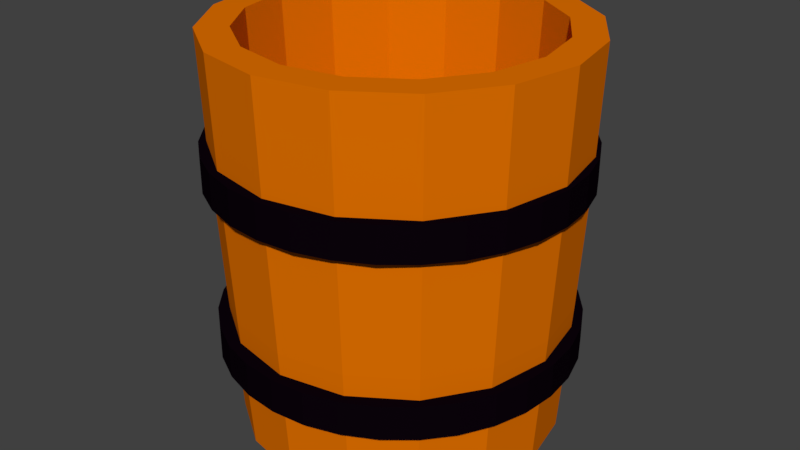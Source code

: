 # Source: barrel2.blend  (saved by Blender 2.79.0; exported with 4.5.12 LTS)
import bpy
from mathutils import Matrix  # noqa: F401  (used for matrix-valued properties, if any)

bpy.ops.wm.read_factory_settings(use_empty=True)
scene = bpy.context.scene
scene.name = 'Scene'

# ---- collections
col_collection_1 = bpy.data.collections.new('Collection 1'); scene.collection.children.link(col_collection_1)

# ---- materials (node trees are filled in below, after node groups)
mat_bucket = bpy.data.materials.new('bucket')
mat_bucket.alpha_threshold = 0.0
mat_bucket.use_transparent_shadow = False
mat_bucket.diffuse_color = (0.7769, 0.1678, 0.0, 1.0)
mat_bucket.roughness = 0.5
mat_rings = bpy.data.materials.new('rings')
mat_rings.alpha_threshold = 0.0
mat_rings.use_transparent_shadow = False
mat_rings.diffuse_color = (0.003593, 0.001024, 0.003642, 1.0)
mat_rings.roughness = 0.5

# ---- material node trees

# ---- world
world_world = bpy.data.worlds.new('World'); scene.world = world_world
world_world.color = (0.05088, 0.05088, 0.05088)
world_world.use_sun_shadow = False
world_world.sun_shadow_jitter_overblur = 0.0
world_world.cycles.sampling_method = 'MANUAL'

# ---- meshes
me_cylinder = bpy.data.meshes.new('Cylinder')
me_cylinder.from_pydata([(0.4539, -0.2617, 1.662), (0.5425, -0.1731, -0.8115), (0.819, -0.5056, 1.662), (0.8669, -0.3898, -0.8115), (1.25, -0.5913, 1.662), (1.25, -0.4659, -0.8115), (1.68, -0.5056, 1.662), (0.8452, 1.51, 0.04449), (1.632, -0.3898, -0.8115), (0.8289, 1.55, 0.869), (0.5024, 1.281, 0.04449), (0.4723, 1.311, 0.869), (0.2734, 0.9384, 0.04449), (0.234, 0.9547, 0.869), (2.226, 0.9384, 0.04449), (2.265, 0.9547, 0.869), (0.2734, 0.1297, 0.04449), (0.234, 0.1134, 0.869), (1.654, 1.51, 0.04449), (1.67, 1.55, 0.869), (0.8452, -0.4422, 0.04449), (0.8289, -0.4815, 0.869), (1.25, -0.5226, 0.04449), (1.25, -0.5652, 0.869), (1.654, -0.4422, 0.04449), (1.67, -0.4815, 0.869), (0.5024, -0.2131, 0.04449), (0.4723, -0.2432, 0.869), (1.25, 1.633, 0.869), (1.25, 1.591, 0.04449), (1.997, 1.281, 0.04449), (2.027, 1.311, 0.869), (2.045, -0.2617, 1.662), (1.957, -0.1731, -0.8115), (0.1929, 0.5341, 0.04449), (2.289, 0.1034, 1.662), (2.173, 0.1514, -0.8115), (0.1504, 0.5341, 0.869), (2.375, 0.5341, 1.662), (2.25, 0.5341, -0.8115), (2.306, 0.5341, 0.04449), (2.289, 0.9647, 1.662), (2.173, 0.9167, -0.8115), (2.349, 0.5341, 0.869), (2.045, 1.33, 1.662), (1.957, 1.241, -0.8115), (2.226, 0.1297, 0.04449), (1.68, 1.574, 1.662), (1.632, 1.458, -0.8115), (2.265, 0.1134, 0.869), (1.25, 1.659, 1.662), (1.25, 1.534, -0.8115), (0.819, 1.574, 1.662), (1.997, -0.2131, 0.04449), (2.027, -0.2432, 0.869), (0.8669, 1.458, -0.8115), (0.4539, 1.33, 1.662), (0.5425, 1.241, -0.8115), (0.2099, 0.9647, 1.662), (0.3257, 0.9167, -0.8115), (0.1243, 0.5341, 1.662), (0.2496, 0.5341, -0.8115), (0.2099, 0.1034, 1.662), (0.3257, 0.1514, -0.8115), (0.4539, -0.2617, 1.662), (0.819, -0.5056, 1.662), (1.25, -0.5913, 1.662), (1.68, -0.5056, 1.662), (2.045, -0.2617, 1.662), (2.289, 0.1034, 1.662), (2.375, 0.5341, 1.662), (2.289, 0.9647, 1.662), (2.045, 1.33, 1.662), (1.68, 1.574, 1.662), (1.25, 1.659, 1.662), (0.819, 1.574, 1.662), (0.4539, 1.33, 1.662), (0.2099, 0.9647, 1.662), (0.1243, 0.5341, 1.662), (0.2099, 0.1034, 1.662), (0.593, -0.1226, 1.662), (0.8942, -0.3239, 1.662), (1.25, -0.3945, 1.662), (1.605, -0.3239, 1.662), (1.906, -0.1226, 1.662), (2.108, 0.1787, 1.662), (2.178, 0.5341, 1.662), (2.108, 0.8894, 1.662), (1.906, 1.191, 1.662), (1.605, 1.392, 1.662), (1.25, 1.463, 1.662), (0.8942, 1.392, 1.662), (0.593, 1.191, 1.662), (0.3917, 0.8894, 1.662), (0.321, 0.5341, 1.662), (0.3917, 0.1787, 1.662), (0.4872, 0.2183, -0.7298), (0.4244, 0.5341, -0.7298), (0.4872, 0.8498, -0.7298), (0.6661, 1.118, -0.7298), (0.9338, 1.296, -0.7298), (1.25, 1.359, -0.7298), (1.565, 1.296, -0.7298), (1.833, 1.118, -0.7298), (2.012, 0.8498, -0.7298), (2.075, 0.5341, -0.7298), (0.6661, -0.04943, -0.7298), (2.012, 0.2183, -0.7298), (1.833, -0.04943, -0.7298), (0.9338, -0.2283, -0.7298), (1.565, -0.2283, -0.7298), (1.25, -0.2911, -0.7298), (1.25, -0.2911, -0.7298), (0.9338, -0.2283, -0.7298), (0.6661, -0.04943, -0.7298), (1.565, -0.2283, -0.7298), (1.833, -0.04943, -0.7298), (2.012, 0.2183, -0.7298), (2.075, 0.5341, -0.7298), (2.012, 0.8498, -0.7298), (1.833, 1.118, -0.7298), (1.565, 1.296, -0.7298), (1.25, 1.359, -0.7298), (0.9338, 1.296, -0.7298), (0.6661, 1.118, -0.7298), (0.4872, 0.8498, -0.7298), (0.4244, 0.5341, -0.7298), (0.4872, 0.2183, -0.7298), (0.6661, -0.04943, -0.7298), (0.9338, -0.2283, -0.7298), (1.25, -0.2911, -0.7298), (1.565, -0.2283, -0.7298), (1.833, -0.04943, -0.7298), (2.012, 0.2183, -0.7298), (2.075, 0.5341, -0.7298), (2.012, 0.8498, -0.7298), (1.833, 1.118, -0.7298), (1.565, 1.296, -0.7298), (1.25, 1.359, -0.7298), (0.9338, 1.296, -0.7298), (0.6661, 1.118, -0.7298), (0.4872, 0.8498, -0.7298), (0.4244, 0.5341, -0.7298), (0.4872, 0.2183, -0.7298), (0.6792, -0.03638, -0.8115), (0.9409, -0.2113, -0.8115), (1.25, -0.2727, -0.8115), (1.558, -0.2113, -0.8115), (1.82, -0.03638, -0.8115), (1.995, 0.2253, -0.8115), (2.056, 0.5341, -0.8115), (1.995, 0.8428, -0.8115), (1.82, 1.104, -0.8115), (1.558, 1.279, -0.8115), (1.25, 1.341, -0.8115), (0.9409, 1.279, -0.8115), (0.6792, 1.104, -0.8115), (0.5043, 0.8428, -0.8115), (0.4429, 0.5341, -0.8115), (0.5043, 0.2253, -0.8115), (0.6792, -0.03638, -0.7529), (0.9409, -0.2113, -0.7529), (1.25, -0.2727, -0.7529), (1.558, -0.2113, -0.7529), (1.82, -0.03638, -0.7529), (1.995, 0.2253, -0.7529), (2.056, 0.5341, -0.7529), (1.995, 0.8428, -0.7529), (1.82, 1.104, -0.7529), (1.558, 1.279, -0.7529), (1.25, 1.341, -0.7529), (0.9409, 1.279, -0.7529), (0.6792, 1.104, -0.7529), (0.5043, 0.8428, -0.7529), (0.4429, 0.5341, -0.7529), (0.5043, 0.2253, -0.7529), (1.247, 1.656, 0.7854), (1.247, 1.656, 1.005), (1.468, 1.634, 0.7854), (1.468, 1.634, 1.005), (1.681, 1.569, 0.7854), (1.681, 1.569, 1.005), (1.878, 1.464, 0.7854), (1.878, 1.464, 1.005), (2.05, 1.323, 0.7854), (2.05, 1.323, 1.005), (2.192, 1.151, 0.7854), (2.192, 1.151, 1.005), (2.297, 0.9543, 0.7854), (2.297, 0.9543, 1.005), (2.361, 0.7411, 0.7854), (2.361, 0.7411, 1.005), (2.383, 0.5194, 0.7854), (2.383, 0.5194, 1.005), (2.361, 0.2977, 0.7854), (2.361, 0.2977, 1.005), (2.297, 0.0845, 0.7854), (2.297, 0.0845, 1.005), (2.192, -0.112, 0.7854), (2.192, -0.112, 1.005), (2.05, -0.2842, 0.7854), (2.05, -0.2842, 1.005), (1.878, -0.4255, 0.7854), (1.878, -0.4255, 1.005), (1.681, -0.5305, 0.7854), (1.681, -0.5305, 1.005), (1.468, -0.5952, 0.7854), (1.468, -0.5952, 1.005), (1.247, -0.617, 0.7854), (1.247, -0.617, 1.005), (1.025, -0.5952, 0.7854), (1.025, -0.5952, 1.005), (0.8117, -0.5305, 0.7854), (0.8117, -0.5305, 1.005), (0.6152, -0.4255, 0.7854), (0.6152, -0.4255, 1.005), (0.443, -0.2842, 0.7854), (0.443, -0.2842, 1.005), (0.3017, -0.112, 0.7854), (0.3017, -0.112, 1.005), (0.1967, 0.0845, 0.7854), (0.1967, 0.0845, 1.005), (0.132, 0.2977, 0.7854), (0.132, 0.2977, 1.005), (0.1102, 0.5194, 0.7854), (0.1102, 0.5194, 1.005), (0.132, 0.7411, 0.7854), (0.132, 0.7411, 1.005), (0.1967, 0.9543, 0.7854), (0.1967, 0.9543, 1.005), (0.3017, 1.151, 0.7854), (0.3017, 1.151, 1.005), (0.443, 1.323, 0.7854), (0.443, 1.323, 1.005), (0.6152, 1.464, 0.7854), (0.6152, 1.464, 1.005), (0.8117, 1.569, 0.7854), (0.8117, 1.569, 1.005), (1.025, 1.634, 0.7854), (1.025, 1.634, 1.005), (1.247, 1.446, 1.005), (1.427, 1.428, 1.005), (1.601, 1.375, 1.005), (1.761, 1.29, 1.005), (1.902, 1.175, 1.005), (2.017, 1.034, 1.005), (2.103, 0.874, 1.005), (2.155, 0.7001, 1.005), (2.173, 0.5194, 1.005), (2.155, 0.3386, 1.005), (2.103, 0.1648, 1.005), (2.017, 0.004634, 1.005), (1.902, -0.1358, 1.005), (1.761, -0.251, 1.005), (1.601, -0.3366, 1.005), (1.427, -0.3893, 1.005), (1.247, -0.4071, 1.005), (1.066, -0.3893, 1.005), (0.892, -0.3366, 1.005), (0.7319, -0.251, 1.005), (0.5914, -0.1358, 1.005), (0.4762, 0.004634, 1.005), (0.3906, 0.1648, 1.005), (0.3379, 0.3386, 1.005), (0.3201, 0.5194, 1.005), (0.3379, 0.7001, 1.005), (0.3906, 0.874, 1.005), (0.4762, 1.034, 1.005), (0.5914, 1.175, 1.005), (0.7319, 1.29, 1.005), (0.892, 1.375, 1.005), (1.066, 1.428, 1.005), (1.247, 1.446, 1.005), (1.427, 1.428, 1.005), (1.601, 1.375, 1.005), (1.761, 1.29, 1.005), (1.902, 1.175, 1.005), (2.017, 1.034, 1.005), (2.103, 0.874, 1.005), (2.155, 0.7001, 1.005), (2.173, 0.5194, 1.005), (2.155, 0.3386, 1.005), (2.103, 0.1648, 1.005), (2.017, 0.004634, 1.005), (1.902, -0.1358, 1.005), (1.761, -0.251, 1.005), (1.601, -0.3366, 1.005), (1.427, -0.3893, 1.005), (1.247, -0.4071, 1.005), (1.066, -0.3893, 1.005), (0.892, -0.3366, 1.005), (0.7319, -0.251, 1.005), (0.5914, -0.1358, 1.005), (0.4762, 0.004634, 1.005), (0.3906, 0.1648, 1.005), (0.3379, 0.3386, 1.005), (0.3201, 0.5194, 1.005), (0.3379, 0.7001, 1.005), (0.3906, 0.874, 1.005), (0.4762, 1.034, 1.005), (0.5914, 1.175, 1.005), (0.7319, 1.29, 1.005), (0.892, 1.375, 1.005), (1.066, 1.428, 1.005), (1.061, 1.45, 0.7854), (0.8835, 1.396, 0.7854), (0.7194, 1.308, 0.7854), (0.5756, 1.19, 0.7854), (0.4576, 1.047, 0.7854), (0.3699, 0.8825, 0.7854), (0.3159, 0.7045, 0.7854), (0.2977, 0.5194, 0.7854), (0.3159, 0.3343, 0.7854), (0.3699, 0.1562, 0.7854), (0.4576, -0.007808, 0.7854), (0.5756, -0.1516, 0.7854), (0.7194, -0.2696, 0.7854), (0.8835, -0.3573, 0.7854), (1.061, -0.4113, 0.7854), (1.247, -0.4295, 0.7854), (1.432, -0.4113, 0.7854), (1.61, -0.3573, 0.7854), (1.774, -0.2696, 0.7854), (1.918, -0.1516, 0.7854), (2.036, -0.007809, 0.7854), (2.123, 0.1562, 0.7854), (2.177, 0.3343, 0.7854), (2.196, 0.5194, 0.7854), (2.177, 0.7045, 0.7854), (2.123, 0.8825, 0.7854), (2.036, 1.047, 0.7854), (1.918, 1.19, 0.7854), (1.774, 1.308, 0.7854), (1.61, 1.396, 0.7854), (1.432, 1.45, 0.7854), (1.247, 1.468, 0.7854), (1.459, -0.5579, -0.09296), (1.459, -0.5579, -0.3079), (1.667, -0.4947, -0.09296), (1.667, -0.4947, -0.3079), (1.86, -0.392, -0.09296), (1.86, -0.392, -0.3079), (2.028, -0.2538, -0.09296), (2.028, -0.2538, -0.3079), (2.166, -0.08538, -0.09296), (2.166, -0.08538, -0.3079), (2.269, 0.1068, -0.09296), (2.269, 0.1068, -0.3079), (2.332, 0.3153, -0.09296), (2.332, 0.3153, -0.3079), (2.353, 0.5321, -0.09296), (2.353, 0.5321, -0.3079), (2.332, 0.7489, -0.09296), (2.332, 0.7489, -0.3079), (2.269, 0.9574, -0.09296), (2.269, 0.9574, -0.3079), (2.166, 1.15, -0.09296), (2.166, 1.15, -0.3079), (2.028, 1.318, -0.09296), (2.028, 1.318, -0.3079), (1.86, 1.456, -0.09296), (1.86, 1.456, -0.3079), (1.667, 1.559, -0.09296), (1.667, 1.559, -0.3079), (1.459, 1.622, -0.09296), (1.459, 1.622, -0.3079), (1.242, 1.643, -0.09296), (1.242, 1.643, -0.3079), (1.242, -0.5793, -0.3079), (1.242, -0.5793, -0.09296), (1.025, -0.5579, -0.3079), (1.025, -0.5579, -0.09296), (0.8168, -0.4947, -0.3079), (0.8168, -0.4947, -0.09296), (0.6246, -0.392, -0.3079), (0.6246, -0.392, -0.09296), (0.4562, -0.2538, -0.3079), (0.4562, -0.2538, -0.09296), (0.318, -0.08538, -0.3079), (0.318, -0.08538, -0.09296), (0.2153, 0.1068, -0.3079), (0.2153, 0.1068, -0.09296), (0.1521, 0.3153, -0.3079), (0.1521, 0.3153, -0.09296), (0.1307, 0.5321, -0.3079), (0.1307, 0.5321, -0.09296), (0.1521, 0.7489, -0.3079), (0.1521, 0.7489, -0.09296), (0.2153, 0.9574, -0.3079), (0.2153, 0.9574, -0.09296), (0.318, 1.15, -0.3079), (0.318, 1.15, -0.09296), (0.4562, 1.318, -0.3079), (0.4562, 1.318, -0.09296), (0.6246, 1.456, -0.3079), (0.6246, 1.456, -0.09296), (0.8168, 1.559, -0.3079), (0.8168, 1.559, -0.09296), (1.025, 1.622, -0.3079), (1.025, 1.622, -0.09296), (1.242, 1.438, -0.09296), (1.419, 1.421, -0.09296), (1.589, 1.369, -0.09296), (1.745, 1.285, -0.09296), (1.883, 1.173, -0.09296), (1.995, 1.035, -0.09296), (2.079, 0.8788, -0.09296), (2.131, 0.7088, -0.09296), (2.148, 0.5321, -0.09296), (2.131, 0.3553, -0.09296), (2.079, 0.1853, -0.09296), (1.995, 0.02866, -0.09296), (1.883, -0.1086, -0.09296), (1.745, -0.2213, -0.09296), (1.589, -0.3051, -0.09296), (1.419, -0.3566, -0.09296), (1.242, -0.374, -0.09296), (1.065, -0.3566, -0.09296), (0.8953, -0.3051, -0.09296), (0.7387, -0.2213, -0.09296), (0.6014, -0.1086, -0.09296), (0.4887, 0.02866, -0.09296), (0.4049, 0.1853, -0.09296), (0.3534, 0.3553, -0.09296), (0.336, 0.5321, -0.09296), (0.3534, 0.7088, -0.09296), (0.4049, 0.8788, -0.09296), (0.4887, 1.035, -0.09296), (0.6014, 1.173, -0.09296), (0.7387, 1.285, -0.09296), (0.8953, 1.369, -0.09296), (1.065, 1.421, -0.09296), (1.242, 1.438, -0.09296), (1.419, 1.421, -0.09296), (1.589, 1.369, -0.09296), (1.745, 1.285, -0.09296), (1.883, 1.173, -0.09296), (1.995, 1.035, -0.09296), (2.079, 0.8788, -0.09296), (2.131, 0.7088, -0.09296), (2.148, 0.5321, -0.09296), (2.131, 0.3553, -0.09296), (2.079, 0.1853, -0.09296), (1.995, 0.02866, -0.09296), (1.883, -0.1086, -0.09296), (1.745, -0.2213, -0.09296), (1.589, -0.3051, -0.09296), (1.419, -0.3566, -0.09296), (1.242, -0.374, -0.09296), (1.065, -0.3566, -0.09296), (0.8953, -0.3051, -0.09296), (0.7387, -0.2213, -0.09296), (0.6014, -0.1086, -0.09296), (0.4887, 0.02866, -0.09296), (0.4049, 0.1853, -0.09296), (0.3534, 0.3553, -0.09296), (0.336, 0.5321, -0.09296), (0.3534, 0.7088, -0.09296), (0.4049, 0.8788, -0.09296), (0.4887, 1.035, -0.09296), (0.6014, 1.173, -0.09296), (0.7387, 1.285, -0.09296), (0.8953, 1.369, -0.09296), (1.065, 1.421, -0.09296), (1.061, 1.442, -0.3079), (0.887, 1.389, -0.3079), (0.7265, 1.304, -0.3079), (0.5859, 1.188, -0.3079), (0.4705, 1.048, -0.3079), (0.3847, 0.8872, -0.3079), (0.3319, 0.7131, -0.3079), (0.3141, 0.5321, -0.3079), (0.3319, 0.351, -0.3079), (0.3847, 0.1769, -0.3079), (0.4705, 0.01649, -0.3079), (0.5859, -0.1241, -0.3079), (0.7265, -0.2395, -0.3079), (0.8869, -0.3253, -0.3079), (1.061, -0.3781, -0.3079), (1.242, -0.3959, -0.3079), (1.423, -0.3781, -0.3079), (1.597, -0.3253, -0.3079), (1.758, -0.2395, -0.3079), (1.898, -0.1241, -0.3079), (2.014, 0.01649, -0.3079), (2.099, 0.1769, -0.3079), (2.152, 0.351, -0.3079), (2.17, 0.5321, -0.3079), (2.152, 0.7131, -0.3079), (2.099, 0.8872, -0.3079), (2.014, 1.048, -0.3079), (1.898, 1.188, -0.3079), (1.758, 1.304, -0.3079), (1.597, 1.389, -0.3079), (1.423, 1.442, -0.3079), (1.242, 1.46, -0.3079)], [], [(7, 9, 28, 29), (9, 52, 50, 28), (55, 7, 29, 51), (24, 25, 23, 22), (11, 56, 52, 9), (13, 58, 56, 11), (34, 37, 13, 12), (30, 31, 15, 14), (17, 62, 60, 37), (45, 30, 14, 42), (43, 38, 35, 49), (18, 19, 31, 30), (61, 34, 12, 59), (63, 16, 34, 61), (48, 18, 30, 45), (51, 48, 153, 154), (49, 35, 32, 54), (40, 43, 49, 46), (12, 13, 11, 10), (51, 29, 18, 48), (54, 32, 6, 25), (31, 44, 41, 15), (10, 11, 9, 7), (22, 23, 21, 20), (14, 15, 43, 40), (28, 50, 47, 19), (39, 40, 46, 36), (59, 12, 10, 57), (29, 28, 19, 18), (25, 6, 4, 23), (15, 41, 38, 43), (57, 10, 7, 55), (5, 22, 20, 3), (42, 14, 40, 39), (19, 47, 44, 31), (46, 49, 54, 53), (16, 17, 37, 34), (8, 24, 22, 5), (23, 4, 2, 21), (20, 21, 27, 26), (36, 46, 53, 33), (21, 2, 0, 27), (3, 20, 26, 1), (53, 54, 25, 24), (27, 0, 62, 17), (26, 27, 17, 16), (33, 53, 24, 8), (37, 60, 58, 13), (1, 26, 16, 63), (65, 66, 82, 81), (69, 70, 86, 85), (66, 67, 83, 82), (68, 69, 85, 84), (79, 64, 80, 95), (71, 72, 88, 87), (67, 68, 84, 83), (70, 71, 87, 86), (78, 79, 95, 94), (77, 78, 94, 93), (72, 73, 89, 88), (76, 77, 93, 92), (73, 74, 90, 89), (75, 76, 92, 91), (64, 65, 81, 80), (74, 75, 91, 90), (93, 94, 142, 141), (88, 89, 137, 136), (92, 93, 141, 140), (89, 90, 138, 137), (91, 92, 140, 139), (80, 81, 129, 128), (90, 91, 139, 138), (81, 82, 130, 129), (85, 86, 134, 133), (82, 83, 131, 130), (84, 85, 133, 132), (95, 80, 128, 143), (87, 88, 136, 135), (83, 84, 132, 131), (86, 87, 135, 134), (94, 95, 143, 142), (122, 123, 100, 101), (112, 115, 110, 111), (124, 125, 98, 99), (117, 118, 105, 107), (116, 117, 107, 108), (120, 121, 102, 103), (101, 100, 99, 98, 97, 96, 114, 113, 111, 110, 108, 107, 105, 104, 103, 102), (123, 124, 99, 100), (119, 120, 103, 104), (126, 127, 96, 97), (127, 106, 114, 96), (125, 126, 97, 98), (115, 116, 108, 110), (121, 122, 101, 102), (109, 112, 111, 113), (106, 109, 113, 114), (118, 119, 104, 105), (124, 123, 139, 140), (121, 120, 136, 137), (117, 116, 132, 133), (116, 115, 131, 132), (118, 117, 133, 134), (122, 121, 137, 138), (125, 124, 140, 141), (112, 109, 129, 130), (115, 112, 130, 131), (109, 106, 128, 129), (127, 126, 142, 143), (123, 122, 138, 139), (120, 119, 135, 136), (126, 125, 141, 142), (106, 127, 143, 128), (119, 118, 134, 135), (153, 152, 168, 169), (57, 55, 155, 156), (42, 39, 150, 151), (59, 57, 156, 157), (3, 1, 144, 145), (39, 36, 149, 150), (1, 63, 159, 144), (63, 61, 158, 159), (5, 3, 145, 146), (36, 33, 148, 149), (45, 42, 151, 152), (55, 51, 154, 155), (8, 5, 146, 147), (48, 45, 152, 153), (61, 59, 157, 158), (33, 8, 147, 148), (171, 170, 169, 168, 167, 166, 165, 164, 163, 162, 161, 160, 175, 174, 173, 172), (151, 150, 166, 167), (144, 159, 175, 160), (148, 147, 163, 164), (155, 154, 170, 171), (147, 146, 162, 163), (149, 148, 164, 165), (145, 144, 160, 161), (150, 149, 165, 166), (146, 145, 161, 162), (156, 155, 171, 172), (154, 153, 169, 170), (157, 156, 172, 173), (159, 158, 174, 175), (158, 157, 173, 174), (152, 151, 167, 168), (176, 177, 179, 178), (178, 179, 181, 180), (180, 181, 183, 182), (182, 183, 185, 184), (184, 185, 187, 186), (186, 187, 189, 188), (188, 189, 191, 190), (190, 191, 193, 192), (192, 193, 195, 194), (194, 195, 197, 196), (196, 197, 199, 198), (198, 199, 201, 200), (200, 201, 203, 202), (202, 203, 205, 204), (204, 205, 207, 206), (206, 207, 209, 208), (208, 209, 211, 210), (210, 211, 213, 212), (212, 213, 215, 214), (214, 215, 217, 216), (216, 217, 219, 218), (218, 219, 221, 220), (220, 221, 223, 222), (222, 223, 225, 224), (224, 225, 227, 226), (226, 227, 229, 228), (228, 229, 231, 230), (230, 231, 233, 232), (232, 233, 235, 234), (234, 235, 237, 236), (211, 209, 256, 257), (236, 237, 239, 238), (238, 239, 177, 176), (182, 184, 331, 332), (262, 261, 293, 294), (229, 227, 265, 266), (185, 183, 243, 244), (203, 201, 252, 253), (221, 219, 261, 262), (239, 237, 270, 271), (195, 193, 248, 249), (213, 211, 257, 258), (231, 229, 266, 267), (187, 185, 244, 245), (205, 203, 253, 254), (223, 221, 262, 263), (179, 177, 240, 241), (177, 239, 271, 240), (197, 195, 249, 250), (215, 213, 258, 259), (233, 231, 267, 268), (189, 187, 245, 246), (207, 205, 254, 255), (225, 223, 263, 264), (181, 179, 241, 242), (199, 197, 250, 251), (217, 215, 259, 260), (235, 233, 268, 269), (191, 189, 246, 247), (209, 207, 255, 256), (227, 225, 264, 265), (183, 181, 242, 243), (201, 199, 251, 252), (219, 217, 260, 261), (237, 235, 269, 270), (193, 191, 247, 248), (228, 230, 308, 309), (249, 248, 280, 281), (263, 262, 294, 295), (250, 249, 281, 282), (264, 263, 295, 296), (251, 250, 282, 283), (265, 264, 296, 297), (252, 251, 283, 284), (266, 265, 297, 298), (253, 252, 284, 285), (267, 266, 298, 299), (254, 253, 285, 286), (241, 240, 272, 273), (268, 267, 299, 300), (255, 254, 286, 287), (242, 241, 273, 274), (269, 268, 300, 301), (256, 255, 287, 288), (243, 242, 274, 275), (270, 269, 301, 302), (257, 256, 288, 289), (244, 243, 275, 276), (271, 270, 302, 303), (258, 257, 289, 290), (245, 244, 276, 277), (240, 271, 303, 272), (259, 258, 290, 291), (246, 245, 277, 278), (260, 259, 291, 292), (247, 246, 278, 279), (261, 260, 292, 293), (248, 247, 279, 280), (226, 228, 309, 310), (196, 198, 324, 325), (210, 212, 317, 318), (178, 180, 333, 334), (192, 194, 326, 327), (222, 224, 311, 312), (396, 397, 399, 398), (236, 238, 304, 305), (204, 206, 320, 321), (190, 192, 327, 328), (218, 220, 313, 314), (186, 188, 329, 330), (234, 236, 305, 306), (200, 202, 322, 323), (230, 232, 307, 308), (216, 218, 314, 315), (351, 350, 348, 349), (212, 214, 316, 317), (198, 200, 323, 324), (208, 210, 318, 319), (194, 196, 325, 326), (180, 182, 332, 333), (238, 176, 335, 304), (224, 226, 310, 311), (176, 178, 334, 335), (206, 208, 319, 320), (220, 222, 312, 313), (188, 190, 328, 329), (202, 204, 321, 322), (232, 234, 306, 307), (184, 186, 330, 331), (214, 216, 315, 316), (382, 383, 385, 384), (355, 354, 352, 353), (357, 356, 354, 355), (359, 358, 356, 357), (378, 379, 381, 380), (398, 399, 366, 367), (371, 369, 416, 417), (363, 362, 360, 361), (392, 393, 395, 394), (374, 375, 377, 376), (388, 389, 391, 390), (361, 360, 358, 359), (341, 340, 338, 339), (384, 385, 387, 386), (394, 395, 397, 396), (345, 344, 342, 343), (370, 371, 373, 372), (380, 381, 383, 382), (376, 377, 379, 378), (365, 364, 362, 363), (337, 336, 369, 368), (372, 373, 375, 374), (390, 391, 393, 392), (349, 348, 346, 347), (368, 369, 371, 370), (339, 338, 336, 337), (367, 366, 364, 365), (353, 352, 350, 351), (343, 342, 340, 341), (386, 387, 389, 388), (347, 346, 344, 345), (361, 359, 491, 492), (422, 421, 453, 454), (389, 387, 425, 426), (358, 360, 403, 404), (340, 342, 412, 413), (381, 379, 421, 422), (399, 397, 430, 431), (348, 350, 408, 409), (373, 371, 417, 418), (391, 389, 426, 427), (356, 358, 404, 405), (338, 340, 413, 414), (383, 381, 422, 423), (364, 366, 400, 401), (366, 399, 431, 400), (346, 348, 409, 410), (375, 373, 418, 419), (393, 391, 427, 428), (354, 356, 405, 406), (336, 338, 414, 415), (385, 383, 423, 424), (362, 364, 401, 402), (344, 346, 410, 411), (377, 375, 419, 420), (395, 393, 428, 429), (352, 354, 406, 407), (369, 336, 415, 416), (387, 385, 424, 425), (360, 362, 402, 403), (342, 344, 411, 412), (379, 377, 420, 421), (397, 395, 429, 430), (350, 352, 407, 408), (388, 390, 468, 469), (409, 408, 440, 441), (423, 422, 454, 455), (410, 409, 441, 442), (424, 423, 455, 456), (411, 410, 442, 443), (425, 424, 456, 457), (412, 411, 443, 444), (426, 425, 457, 458), (413, 412, 444, 445), (427, 426, 458, 459), (414, 413, 445, 446), (401, 400, 432, 433), (428, 427, 459, 460), (415, 414, 446, 447), (402, 401, 433, 434), (429, 428, 460, 461), (416, 415, 447, 448), (403, 402, 434, 435), (430, 429, 461, 462), (417, 416, 448, 449), (404, 403, 435, 436), (431, 430, 462, 463), (418, 417, 449, 450), (405, 404, 436, 437), (400, 431, 463, 432), (419, 418, 450, 451), (406, 405, 437, 438), (420, 419, 451, 452), (407, 406, 438, 439), (421, 420, 452, 453), (408, 407, 439, 440), (386, 388, 469, 470), (347, 345, 484, 485), (370, 372, 477, 478), (365, 363, 493, 494), (351, 349, 486, 487), (382, 384, 471, 472), (396, 398, 464, 465), (339, 337, 480, 481), (353, 351, 487, 488), (378, 380, 473, 474), (357, 355, 489, 490), (394, 396, 465, 466), (343, 341, 482, 483), (390, 392, 467, 468), (376, 378, 474, 475), (372, 374, 476, 477), (345, 343, 483, 484), (368, 370, 478, 479), (349, 347, 485, 486), (363, 361, 492, 493), (398, 367, 495, 464), (384, 386, 470, 471), (367, 365, 494, 495), (337, 368, 479, 480), (380, 382, 472, 473), (355, 353, 488, 489), (341, 339, 481, 482), (392, 394, 466, 467), (359, 357, 490, 491), (374, 376, 475, 476)])
me_cylinder.polygons.foreach_set('material_index', [0, 0, 0, 0, 0, 0, 0, 0, 0, 0, 0, 0, 0, 0, 0, 0, 0, 0, 0, 0, 0, 0, 0, 0, 0, 0, 0, 0, 0, 0, 0, 0, 0, 0, 0, 0, 0, 0, 0, 0, 0, 0, 0, 0, 0, 0, 0, 0, 0, 0, 0, 0, 0, 0, 0, 0, 0, 0, 0, 0, 0, 0, 0, 0, 0, 0, 0, 0, 0, 0, 0, 0, 0, 0, 0, 0, 0, 0, 0, 0, 0, 0, 0, 0, 0, 0, 0, 0, 0, 0, 0, 0, 0, 0, 0, 0, 0, 0, 0, 0, 0, 0, 0, 0, 0, 0, 0, 0, 0, 0, 0, 0, 0, 0, 0, 0, 0, 0, 0, 0, 0, 0, 0, 0, 0, 0, 0, 0, 0, 0, 0, 0, 0, 0, 0, 0, 0, 0, 0, 0, 0, 0, 0, 0, 0, 0, 1, 1, 1, 1, 1, 1, 1, 1, 1, 1, 1, 1, 1, 1, 1, 1, 1, 1, 1, 1, 1, 1, 1, 1, 1, 1, 1, 1, 1, 1, 1, 1, 1, 1, 0, 1, 1, 1, 1, 1, 1, 1, 1, 1, 1, 1, 1, 1, 1, 1, 1, 1, 1, 1, 1, 1, 1, 1, 1, 1, 1, 1, 1, 1, 1, 1, 1, 0, 0, 0, 0, 0, 0, 0, 0, 0, 0, 0, 0, 0, 0, 0, 0, 0, 0, 0, 0, 0, 0, 0, 0, 0, 0, 0, 0, 0, 0, 0, 1, 1, 1, 1, 1, 1, 1, 1, 1, 1, 1, 1, 1, 1, 1, 1, 1, 1, 1, 1, 1, 1, 1, 1, 1, 1, 1, 1, 1, 1, 1, 1, 1, 1, 1, 1, 1, 1, 1, 1, 1, 1, 1, 1, 1, 1, 1, 1, 1, 1, 1, 1, 1, 1, 1, 1, 1, 1, 1, 1, 1, 1, 1, 1, 0, 1, 1, 1, 1, 1, 1, 1, 1, 1, 1, 1, 1, 1, 1, 1, 1, 1, 1, 1, 1, 1, 1, 1, 1, 1, 1, 1, 1, 1, 1, 1, 1, 0, 0, 0, 0, 0, 0, 0, 0, 0, 0, 0, 0, 0, 0, 0, 0, 0, 0, 0, 0, 0, 0, 0, 0, 0, 0, 0, 0, 0, 0, 0, 1, 1, 1, 1, 1, 1, 1, 1, 1, 1, 1, 1, 1, 1, 1, 1, 1, 1, 1, 1, 1, 1, 1, 1, 1, 1, 1, 1, 1, 1])
_uv = me_cylinder.uv_layers.new(name='UVMap')
_uv.uv.foreach_set('vector', [0.3291, 0.5532, 0.3323, 0.6066, 0.3046, 0.608, 0.3025, 0.5546, 0.3323, 0.6066, 0.3354, 0.6583, 0.3066, 0.6597, 0.3046, 0.608, 0.3257, 0.4974, 0.3291, 0.5532, 0.3025, 0.5546, 0.3002, 0.4987, 0.1156, 0.5489, 0.1103, 0.6022, 0.08258, 0.5992, 0.08897, 0.5459, 0.3601, 0.6047, 0.3641, 0.6563, 0.3354, 0.6583, 0.3323, 0.6066, 0.3878, 0.6022, 0.3929, 0.6538, 0.3641, 0.6563, 0.3601, 0.6047, 0.4091, 0.5458, 0.4156, 0.5991, 0.3878, 0.6022, 0.3825, 0.5488, 0.249, 0.5556, 0.249, 0.6091, 0.2212, 0.6088, 0.2223, 0.5553, 0.4433, 0.5956, 0.4502, 0.6471, 0.4216, 0.6507, 0.4156, 0.5991, 0.2491, 0.4997, 0.249, 0.5556, 0.2223, 0.5553, 0.2235, 0.4995, 0.1935, 0.6079, 0.1914, 0.6596, 0.1626, 0.6582, 0.1657, 0.6066, 0.2758, 0.5554, 0.2768, 0.6088, 0.249, 0.6091, 0.249, 0.5556, 0.4021, 0.4903, 0.4091, 0.5458, 0.3825, 0.5488, 0.3767, 0.4932, 0.4274, 0.4868, 0.4357, 0.5422, 0.4091, 0.5458, 0.4021, 0.4903, 0.2746, 0.4995, 0.2758, 0.5554, 0.249, 0.5556, 0.2491, 0.4997, 0.1226, 0.863, 0.1412, 0.8822, 0.1301, 0.8892, 0.115, 0.8736, 0.1657, 0.6066, 0.1626, 0.6582, 0.1339, 0.6562, 0.138, 0.6046, 0.1956, 0.5545, 0.1935, 0.6079, 0.1657, 0.6066, 0.1689, 0.5532, 0.3825, 0.5488, 0.3878, 0.6022, 0.3601, 0.6047, 0.3558, 0.5513, 0.3002, 0.4987, 0.3025, 0.5546, 0.2758, 0.5554, 0.2746, 0.4995, 0.138, 0.6046, 0.1339, 0.6562, 0.1052, 0.6536, 0.1103, 0.6022, 0.249, 0.6091, 0.249, 0.6608, 0.2202, 0.6605, 0.2212, 0.6088, 0.3558, 0.5513, 0.3601, 0.6047, 0.3323, 0.6066, 0.3291, 0.5532, 0.08897, 0.5459, 0.08258, 0.5992, 0.05489, 0.5957, 0.06232, 0.5424, 0.2223, 0.5553, 0.2212, 0.6088, 0.1935, 0.6079, 0.1956, 0.5545, 0.3046, 0.608, 0.3066, 0.6597, 0.2778, 0.6605, 0.2768, 0.6088, 0.1979, 0.4987, 0.1956, 0.5545, 0.1689, 0.5532, 0.1724, 0.4973, 0.3767, 0.4932, 0.3825, 0.5488, 0.3558, 0.5513, 0.3512, 0.4956, 0.3025, 0.5546, 0.3046, 0.608, 0.2768, 0.6088, 0.2758, 0.5554, 0.1103, 0.6022, 0.1052, 0.6536, 0.07665, 0.6506, 0.08258, 0.5992, 0.2212, 0.6088, 0.2202, 0.6605, 0.1914, 0.6596, 0.1935, 0.6079, 0.3512, 0.4956, 0.3558, 0.5513, 0.3291, 0.5532, 0.3257, 0.4974, 0.09592, 0.4902, 0.08897, 0.5459, 0.06232, 0.5424, 0.07053, 0.4868, 0.2235, 0.4995, 0.2223, 0.5553, 0.1956, 0.5545, 0.1979, 0.4987, 0.2768, 0.6088, 0.2778, 0.6605, 0.249, 0.6608, 0.249, 0.6091, 0.1689, 0.5532, 0.1657, 0.6066, 0.138, 0.6046, 0.1423, 0.5513, 0.4357, 0.5422, 0.4433, 0.5956, 0.4156, 0.5991, 0.4091, 0.5458, 0.1214, 0.4931, 0.1156, 0.5489, 0.08897, 0.5459, 0.09592, 0.4902, 0.08258, 0.5992, 0.07665, 0.6506, 0.04812, 0.647, 0.05489, 0.5957, 0.06232, 0.5424, 0.05489, 0.5957, 0.02716, 0.5917, 0.03564, 0.5383, 0.1724, 0.4973, 0.1689, 0.5532, 0.1423, 0.5513, 0.1469, 0.4955, 0.05489, 0.5957, 0.04812, 0.647, 0.01967, 0.6431, 0.02716, 0.5917, 0.07053, 0.4868, 0.06232, 0.5424, 0.03564, 0.5383, 0.0452, 0.4827, 0.1423, 0.5513, 0.138, 0.6046, 0.1103, 0.6022, 0.1156, 0.5489, 0.4711, 0.5914, 0.4788, 0.6431, 0.4502, 0.6471, 0.4433, 0.5956, 0.4623, 0.538, 0.4711, 0.5914, 0.4433, 0.5956, 0.4357, 0.5422, 0.1469, 0.4955, 0.1423, 0.5513, 0.1156, 0.5489, 0.1214, 0.4931, 0.4156, 0.5991, 0.4216, 0.6507, 0.3929, 0.6538, 0.3878, 0.6022, 0.4526, 0.4827, 0.4623, 0.538, 0.4357, 0.5422, 0.4274, 0.4868, 0.3944, 0.831, 0.3684, 0.8381, 0.3658, 0.8257, 0.3902, 0.8187, 0.2922, 0.8493, 0.2669, 0.8512, 0.2666, 0.839, 0.2915, 0.8371, 0.3684, 0.8381, 0.3428, 0.843, 0.3411, 0.8306, 0.3658, 0.8257, 0.3175, 0.8466, 0.2922, 0.8493, 0.2915, 0.8371, 0.3163, 0.8344, 0.04235, 0.8281, 0.01967, 0.8173, 0.02595, 0.8085, 0.04678, 0.8172, 0.2416, 0.8522, 0.2164, 0.8523, 0.2169, 0.8402, 0.2417, 0.84, 0.3428, 0.843, 0.3175, 0.8466, 0.3163, 0.8344, 0.3411, 0.8306, 0.2669, 0.8512, 0.2416, 0.8522, 0.2417, 0.84, 0.2666, 0.839, 0.0665, 0.8352, 0.04235, 0.8281, 0.04678, 0.8172, 0.06983, 0.8237, 0.0911, 0.8405, 0.0665, 0.8352, 0.06983, 0.8237, 0.09375, 0.8288, 0.2164, 0.8523, 0.1911, 0.8517, 0.192, 0.8395, 0.2169, 0.8402, 0.1159, 0.8447, 0.0911, 0.8405, 0.09375, 0.8288, 0.1181, 0.8328, 0.1911, 0.8517, 0.166, 0.8502, 0.1673, 0.8381, 0.192, 0.8395, 0.1409, 0.8479, 0.1159, 0.8447, 0.1181, 0.8328, 0.1426, 0.8359, 0.42, 0.8191, 0.3944, 0.831, 0.3902, 0.8187, 0.4125, 0.8089, 0.166, 0.8502, 0.1409, 0.8479, 0.1426, 0.8359, 0.1673, 0.8381, 0.09375, 0.8288, 0.06983, 0.8237, 0.1013, 0.6697, 0.1205, 0.6732, 0.2169, 0.8402, 0.192, 0.8395, 0.1984, 0.6809, 0.218, 0.6813, 0.1181, 0.8328, 0.09375, 0.8288, 0.1205, 0.6732, 0.1398, 0.6761, 0.192, 0.8395, 0.1673, 0.8381, 0.1788, 0.6799, 0.1984, 0.6809, 0.1426, 0.8359, 0.1181, 0.8328, 0.1398, 0.6761, 0.1593, 0.6783, 0.4125, 0.8089, 0.3902, 0.8187, 0.3547, 0.6656, 0.3738, 0.6609, 0.1673, 0.8381, 0.1426, 0.8359, 0.1593, 0.6783, 0.1788, 0.6799, 0.3902, 0.8187, 0.3658, 0.8257, 0.3355, 0.6698, 0.3547, 0.6656, 0.2915, 0.8371, 0.2666, 0.839, 0.2573, 0.68, 0.277, 0.6784, 0.3658, 0.8257, 0.3411, 0.8306, 0.3161, 0.6733, 0.3355, 0.6698, 0.3163, 0.8344, 0.2915, 0.8371, 0.277, 0.6784, 0.2965, 0.6762, 0.04678, 0.8172, 0.02595, 0.8085, 0.06234, 0.6609, 0.08223, 0.6657, 0.2417, 0.84, 0.2169, 0.8402, 0.218, 0.6813, 0.2377, 0.6809, 0.3411, 0.8306, 0.3163, 0.8344, 0.2965, 0.6762, 0.3161, 0.6733, 0.2666, 0.839, 0.2417, 0.84, 0.2377, 0.6809, 0.2573, 0.68, 0.06983, 0.8237, 0.04678, 0.8172, 0.08223, 0.6657, 0.1013, 0.6697, 0.2581, 0.9145, 0.2501, 0.9337, 0.2498, 0.9335, 0.2578, 0.9145, 0.1519, 0.8937, 0.1598, 0.8745, 0.1602, 0.8748, 0.1522, 0.8937, 0.2353, 0.9484, 0.2158, 0.9564, 0.2157, 0.956, 0.2351, 0.9481, 0.194, 0.8529, 0.2148, 0.8539, 0.2148, 0.8543, 0.1941, 0.8532, 0.1747, 0.8602, 0.194, 0.8529, 0.1941, 0.8532, 0.1749, 0.8605, 0.2497, 0.8749, 0.258, 0.8938, 0.2576, 0.8939, 0.2494, 0.8751, 0.2578, 0.9145, 0.2498, 0.9335, 0.2351, 0.9481, 0.2157, 0.956, 0.1948, 0.956, 0.1754, 0.9481, 0.1605, 0.9335, 0.1524, 0.9144, 0.1522, 0.8937, 0.1602, 0.8748, 0.1749, 0.8605, 0.1941, 0.8532, 0.2148, 0.8543, 0.2343, 0.8611, 0.2494, 0.8751, 0.2576, 0.8939, 0.2501, 0.9337, 0.2353, 0.9484, 0.2351, 0.9481, 0.2498, 0.9335, 0.2345, 0.8608, 0.2497, 0.8749, 0.2494, 0.8751, 0.2343, 0.8611, 0.1947, 0.9564, 0.1752, 0.9484, 0.1754, 0.9481, 0.1948, 0.956, 0.1752, 0.9484, 0.1602, 0.9337, 0.1605, 0.9335, 0.1754, 0.9481, 0.2158, 0.9564, 0.1947, 0.9564, 0.1948, 0.956, 0.2157, 0.956, 0.1598, 0.8745, 0.1747, 0.8602, 0.1749, 0.8605, 0.1602, 0.8748, 0.258, 0.8938, 0.2581, 0.9145, 0.2578, 0.9145, 0.2576, 0.8939, 0.152, 0.9145, 0.1519, 0.8937, 0.1522, 0.8937, 0.1524, 0.9144, 0.1602, 0.9337, 0.152, 0.9145, 0.1524, 0.9144, 0.1605, 0.9335, 0.2148, 0.8539, 0.2345, 0.8608, 0.2343, 0.8611, 0.2148, 0.8543, 0.2353, 0.9484, 0.2501, 0.9337, 0.2505, 0.9339, 0.2355, 0.9487, 0.258, 0.8938, 0.2497, 0.8749, 0.25, 0.8747, 0.2583, 0.8937, 0.194, 0.8529, 0.1747, 0.8602, 0.1745, 0.8599, 0.194, 0.8525, 0.1747, 0.8602, 0.1598, 0.8745, 0.1595, 0.8743, 0.1745, 0.8599, 0.2148, 0.8539, 0.194, 0.8529, 0.194, 0.8525, 0.2149, 0.8536, 0.2581, 0.9145, 0.258, 0.8938, 0.2583, 0.8937, 0.2585, 0.9146, 0.2158, 0.9564, 0.2353, 0.9484, 0.2355, 0.9487, 0.2159, 0.9568, 0.1519, 0.8937, 0.152, 0.9145, 0.1516, 0.9145, 0.1515, 0.8936, 0.1598, 0.8745, 0.1519, 0.8937, 0.1515, 0.8936, 0.1595, 0.8743, 0.152, 0.9145, 0.1602, 0.9337, 0.1599, 0.9339, 0.1516, 0.9145, 0.1752, 0.9484, 0.1947, 0.9564, 0.1947, 0.9568, 0.175, 0.9487, 0.2501, 0.9337, 0.2581, 0.9145, 0.2585, 0.9146, 0.2505, 0.9339, 0.2497, 0.8749, 0.2345, 0.8608, 0.2347, 0.8605, 0.25, 0.8747, 0.1947, 0.9564, 0.2158, 0.9564, 0.2159, 0.9568, 0.1947, 0.9568, 0.1602, 0.9337, 0.1752, 0.9484, 0.175, 0.9487, 0.1599, 0.9339, 0.2345, 0.8608, 0.2148, 0.8539, 0.2149, 0.8536, 0.2347, 0.8605, 0.1301, 0.8892, 0.1383, 0.9095, 0.1344, 0.9103, 0.1268, 0.8914, 0.07174, 0.8525, 0.09821, 0.8525, 0.09543, 0.8651, 0.07421, 0.8651, 0.1513, 0.934, 0.1413, 0.9589, 0.1305, 0.9517, 0.1385, 0.9314, 0.04746, 0.863, 0.07174, 0.8525, 0.07421, 0.8651, 0.05474, 0.8737, 0.02942, 0.9586, 0.01975, 0.9338, 0.03266, 0.9315, 0.04055, 0.9519, 0.1413, 0.9589, 0.1228, 0.9781, 0.1156, 0.9673, 0.1305, 0.9517, 0.01975, 0.9338, 0.01967, 0.9071, 0.0325, 0.9096, 0.03266, 0.9315, 0.01967, 0.9071, 0.02922, 0.8823, 0.04011, 0.8893, 0.0325, 0.9096, 0.0476, 0.978, 0.02942, 0.9586, 0.04055, 0.9519, 0.05516, 0.9675, 0.1228, 0.9781, 0.09838, 0.9885, 0.09593, 0.9759, 0.1156, 0.9673, 0.1513, 0.9071, 0.1513, 0.934, 0.1385, 0.9314, 0.1383, 0.9095, 0.09821, 0.8525, 0.1226, 0.863, 0.115, 0.8736, 0.09543, 0.8651, 0.07189, 0.9885, 0.0476, 0.978, 0.05516, 0.9675, 0.07466, 0.9759, 0.1412, 0.8822, 0.1513, 0.9071, 0.1383, 0.9095, 0.1301, 0.8892, 0.02922, 0.8823, 0.04746, 0.863, 0.05474, 0.8737, 0.04011, 0.8893, 0.09838, 0.9885, 0.07189, 0.9885, 0.07466, 0.9759, 0.09593, 0.9759, 0.09469, 0.8689, 0.1128, 0.8769, 0.1268, 0.8914, 0.1344, 0.9103, 0.1345, 0.9307, 0.1271, 0.9496, 0.1132, 0.9641, 0.09506, 0.972, 0.07539, 0.9721, 0.05736, 0.9643, 0.04389, 0.9497, 0.0366, 0.9307, 0.03645, 0.9103, 0.0435, 0.8913, 0.05706, 0.8768, 0.07507, 0.8689, 0.1385, 0.9314, 0.1305, 0.9517, 0.1271, 0.9496, 0.1345, 0.9307, 0.03266, 0.9315, 0.0325, 0.9096, 0.03645, 0.9103, 0.0366, 0.9307, 0.09593, 0.9759, 0.07466, 0.9759, 0.07539, 0.9721, 0.09506, 0.972, 0.09543, 0.8651, 0.115, 0.8736, 0.1128, 0.8769, 0.09469, 0.8689, 0.07466, 0.9759, 0.05516, 0.9675, 0.05736, 0.9643, 0.07539, 0.9721, 0.1156, 0.9673, 0.09593, 0.9759, 0.09506, 0.972, 0.1132, 0.9641, 0.04055, 0.9519, 0.03266, 0.9315, 0.0366, 0.9307, 0.04389, 0.9497, 0.1305, 0.9517, 0.1156, 0.9673, 0.1132, 0.9641, 0.1271, 0.9496, 0.05516, 0.9675, 0.04055, 0.9519, 0.04389, 0.9497, 0.05736, 0.9643, 0.07421, 0.8651, 0.09543, 0.8651, 0.09469, 0.8689, 0.07507, 0.8689, 0.115, 0.8736, 0.1301, 0.8892, 0.1268, 0.8914, 0.1128, 0.8769, 0.05474, 0.8737, 0.07421, 0.8651, 0.07507, 0.8689, 0.05706, 0.8768, 0.0325, 0.9096, 0.04011, 0.8893, 0.0435, 0.8913, 0.03645, 0.9103, 0.04011, 0.8893, 0.05474, 0.8737, 0.05706, 0.8768, 0.0435, 0.8913, 0.1383, 0.9095, 0.1385, 0.9314, 0.1345, 0.9307, 0.1344, 0.9103, 0.2092, 0.03656, 0.2092, 0.01867, 0.2274, 0.01867, 0.2274, 0.03656, 0.2274, 0.03656, 0.2274, 0.01867, 0.2455, 0.01867, 0.2455, 0.03656, 0.2455, 0.03656, 0.2455, 0.01867, 0.2636, 0.01867, 0.2636, 0.03656, 0.2636, 0.03656, 0.2636, 0.01867, 0.2817, 0.01867, 0.2817, 0.03656, 0.2817, 0.03656, 0.2817, 0.01867, 0.2999, 0.01867, 0.2999, 0.03656, 0.2999, 0.03656, 0.2999, 0.01867, 0.318, 0.01867, 0.318, 0.03656, 0.318, 0.03656, 0.318, 0.01867, 0.3361, 0.01867, 0.3361, 0.03656, 0.3361, 0.03656, 0.3361, 0.01867, 0.3542, 0.01867, 0.3542, 0.03656, 0.3542, 0.03656, 0.3542, 0.01867, 0.3724, 0.01867, 0.3724, 0.03656, 0.3724, 0.03656, 0.3724, 0.01867, 0.3905, 0.01867, 0.3905, 0.03656, 0.3905, 0.03656, 0.3905, 0.01867, 0.4086, 0.01867, 0.4086, 0.03656, 0.4086, 0.03656, 0.4086, 0.01867, 0.4268, 0.01867, 0.4268, 0.03656, 0.4268, 0.03656, 0.4268, 0.01867, 0.4449, 0.01867, 0.4449, 0.03656, 0.4449, 0.03656, 0.4449, 0.01867, 0.463, 0.01867, 0.463, 0.03656, 0.463, 0.03656, 0.463, 0.01867, 0.4811, 0.01867, 0.4811, 0.03656, 0.4811, 0.03656, 0.4811, 0.01867, 0.4993, 0.01867, 0.4993, 0.03656, 0.4993, 0.03656, 0.4993, 0.01867, 0.5174, 0.01867, 0.5174, 0.03656, 0.5174, 0.03656, 0.5174, 0.01867, 0.5355, 0.01867, 0.5355, 0.03656, 0.5355, 0.03656, 0.5355, 0.01867, 0.5537, 0.01867, 0.5537, 0.03656, 0.5537, 0.03656, 0.5537, 0.01867, 0.5718, 0.01867, 0.5718, 0.03656, 0.5718, 0.03656, 0.5718, 0.01867, 0.5899, 0.01867, 0.5899, 0.03656, 0.5899, 0.03656, 0.5899, 0.01867, 0.608, 0.01867, 0.608, 0.03656, 0.02795, 0.03656, 0.02795, 0.01867, 0.04608, 0.01867, 0.04608, 0.03656, 0.04608, 0.03656, 0.04608, 0.01867, 0.0642, 0.01867, 0.0642, 0.03656, 0.0642, 0.03656, 0.0642, 0.01867, 0.08233, 0.01867, 0.08233, 0.03656, 0.08233, 0.03656, 0.08233, 0.01867, 0.1005, 0.01867, 0.1005, 0.03656, 0.1005, 0.03656, 0.1005, 0.01867, 0.1186, 0.01867, 0.1186, 0.03656, 0.1186, 0.03656, 0.1186, 0.01867, 0.1367, 0.01867, 0.1367, 0.03656, 0.1367, 0.03656, 0.1367, 0.01867, 0.1548, 0.01867, 0.1548, 0.03656, 0.1548, 0.03656, 0.1548, 0.01867, 0.173, 0.01867, 0.173, 0.03656, 0.7563, 0.2808, 0.7739, 0.2843, 0.7689, 0.3004, 0.7545, 0.2976, 0.173, 0.03656, 0.173, 0.01867, 0.1911, 0.01867, 0.1911, 0.03656, 0.1911, 0.03656, 0.1911, 0.01867, 0.2092, 0.01867, 0.2092, 0.03656, 0.0953, 0.1003, 0.1134, 0.1003, 0.1119, 0.1155, 0.0968, 0.1155, 0.6899, 0.3256, 0.7001, 0.315, 0.7003, 0.3152, 0.6901, 0.3258, 0.6557, 0.3823, 0.6561, 0.3643, 0.673, 0.3665, 0.6726, 0.3812, 0.7902, 0.4554, 0.7733, 0.4624, 0.7685, 0.446, 0.7822, 0.4402, 0.8184, 0.3141, 0.8285, 0.3292, 0.8133, 0.3372, 0.805, 0.3248, 0.6767, 0.315, 0.6892, 0.302, 0.7001, 0.315, 0.6899, 0.3256, 0.703, 0.4553, 0.688, 0.4452, 0.6989, 0.4321, 0.7111, 0.4404, 0.839, 0.3823, 0.8354, 0.4002, 0.819, 0.3951, 0.8219, 0.3805, 0.7383, 0.2809, 0.7563, 0.2808, 0.7545, 0.2976, 0.7399, 0.2977, 0.6588, 0.4001, 0.6557, 0.3823, 0.6726, 0.3812, 0.6752, 0.3957, 0.8054, 0.4453, 0.7902, 0.4554, 0.7822, 0.4402, 0.7945, 0.4319, 0.8056, 0.3013, 0.8184, 0.3141, 0.805, 0.3248, 0.7946, 0.3143, 0.6669, 0.3301, 0.6767, 0.315, 0.6899, 0.3256, 0.6819, 0.3381, 0.7373, 0.4659, 0.7196, 0.4623, 0.7247, 0.4461, 0.7392, 0.4489, 0.7196, 0.4623, 0.703, 0.4553, 0.7111, 0.4404, 0.7247, 0.4461, 0.839, 0.364, 0.839, 0.3823, 0.8219, 0.3805, 0.8219, 0.3655, 0.7206, 0.2846, 0.7383, 0.2809, 0.7399, 0.2977, 0.7256, 0.3008, 0.6654, 0.417, 0.6588, 0.4001, 0.6752, 0.3957, 0.6806, 0.4093, 0.8183, 0.4323, 0.8054, 0.4453, 0.7945, 0.4319, 0.8051, 0.4213, 0.7906, 0.2912, 0.8056, 0.3013, 0.7946, 0.3143, 0.7824, 0.306, 0.66, 0.3467, 0.6669, 0.3301, 0.6819, 0.3381, 0.6763, 0.352, 0.7555, 0.4659, 0.7373, 0.4659, 0.7392, 0.4489, 0.754, 0.4489, 0.8354, 0.3461, 0.839, 0.364, 0.8219, 0.3655, 0.8189, 0.3509, 0.7041, 0.2917, 0.7206, 0.2846, 0.7256, 0.3008, 0.7122, 0.3066, 0.6752, 0.4322, 0.6654, 0.417, 0.6806, 0.4093, 0.6886, 0.4216, 0.8284, 0.4171, 0.8183, 0.4323, 0.8051, 0.4213, 0.8133, 0.4089, 0.7739, 0.2843, 0.7906, 0.2912, 0.7824, 0.306, 0.7689, 0.3004, 0.6561, 0.3643, 0.66, 0.3467, 0.6763, 0.352, 0.673, 0.3665, 0.7733, 0.4624, 0.7555, 0.4659, 0.754, 0.4489, 0.7685, 0.446, 0.8285, 0.3292, 0.8354, 0.3461, 0.8189, 0.3509, 0.8133, 0.3372, 0.6892, 0.302, 0.7041, 0.2917, 0.7122, 0.3066, 0.7001, 0.315, 0.688, 0.4452, 0.6752, 0.4322, 0.6886, 0.4216, 0.6989, 0.4321, 0.8354, 0.4002, 0.8284, 0.4171, 0.8133, 0.4089, 0.819, 0.3951, 0.01588, 0.2191, 0.01234, 0.2014, 0.02752, 0.1999, 0.03048, 0.2147, 0.8219, 0.3805, 0.819, 0.3951, 0.8187, 0.395, 0.8216, 0.3804, 0.6819, 0.3381, 0.6899, 0.3256, 0.6901, 0.3258, 0.6821, 0.3383, 0.8219, 0.3655, 0.8219, 0.3805, 0.8216, 0.3804, 0.8216, 0.3656, 0.6763, 0.352, 0.6819, 0.3381, 0.6821, 0.3383, 0.6766, 0.3521, 0.8189, 0.3509, 0.8219, 0.3655, 0.8216, 0.3656, 0.8187, 0.351, 0.673, 0.3665, 0.6763, 0.352, 0.6766, 0.3521, 0.6733, 0.3665, 0.8133, 0.3372, 0.8189, 0.3509, 0.8187, 0.351, 0.813, 0.3373, 0.6726, 0.3812, 0.673, 0.3665, 0.6733, 0.3665, 0.6729, 0.3812, 0.805, 0.3248, 0.8133, 0.3372, 0.813, 0.3373, 0.8048, 0.325, 0.6752, 0.3957, 0.6726, 0.3812, 0.6729, 0.3812, 0.6754, 0.3956, 0.7946, 0.3143, 0.805, 0.3248, 0.8048, 0.325, 0.7944, 0.3145, 0.7392, 0.4489, 0.7247, 0.4461, 0.7248, 0.4458, 0.7392, 0.4487, 0.6806, 0.4093, 0.6752, 0.3957, 0.6754, 0.3956, 0.6808, 0.4092, 0.7824, 0.306, 0.7946, 0.3143, 0.7944, 0.3145, 0.7823, 0.3063, 0.754, 0.4489, 0.7392, 0.4489, 0.7392, 0.4487, 0.7539, 0.4486, 0.6886, 0.4216, 0.6806, 0.4093, 0.6808, 0.4092, 0.6888, 0.4215, 0.7689, 0.3004, 0.7824, 0.306, 0.7823, 0.3063, 0.7688, 0.3007, 0.7685, 0.446, 0.754, 0.4489, 0.7539, 0.4486, 0.7684, 0.4457, 0.6989, 0.4321, 0.6886, 0.4216, 0.6888, 0.4215, 0.6991, 0.4319, 0.7545, 0.2976, 0.7689, 0.3004, 0.7688, 0.3007, 0.7545, 0.2979, 0.7822, 0.4402, 0.7685, 0.446, 0.7684, 0.4457, 0.7821, 0.44, 0.7111, 0.4404, 0.6989, 0.4321, 0.6991, 0.4319, 0.7112, 0.4402, 0.7399, 0.2977, 0.7545, 0.2976, 0.7545, 0.2979, 0.74, 0.298, 0.7945, 0.4319, 0.7822, 0.4402, 0.7821, 0.44, 0.7944, 0.4317, 0.7247, 0.4461, 0.7111, 0.4404, 0.7112, 0.4402, 0.7248, 0.4458, 0.7256, 0.3008, 0.7399, 0.2977, 0.74, 0.298, 0.7257, 0.301, 0.8051, 0.4213, 0.7945, 0.4319, 0.7944, 0.4317, 0.8048, 0.4212, 0.7122, 0.3066, 0.7256, 0.3008, 0.7257, 0.301, 0.7123, 0.3068, 0.8133, 0.4089, 0.8051, 0.4213, 0.8048, 0.4212, 0.8131, 0.4088, 0.7001, 0.315, 0.7122, 0.3066, 0.7123, 0.3068, 0.7003, 0.3152, 0.819, 0.3951, 0.8133, 0.4089, 0.8131, 0.4088, 0.8187, 0.395, 0.02281, 0.2359, 0.01588, 0.2191, 0.03048, 0.2147, 0.03627, 0.2287, 0.1929, 0.1655, 0.1964, 0.1832, 0.1812, 0.1847, 0.1783, 0.1699, 0.148, 0.2739, 0.1312, 0.2808, 0.1268, 0.2662, 0.1408, 0.2604, 0.06078, 0.1108, 0.07752, 0.1038, 0.08195, 0.1184, 0.06797, 0.1242, 0.1759, 0.1336, 0.1859, 0.1487, 0.1725, 0.1559, 0.1641, 0.1433, 0.0457, 0.2638, 0.03289, 0.251, 0.04468, 0.2413, 0.05538, 0.252, 0.4565, 0.05226, 0.4565, 0.06976, 0.4388, 0.06976, 0.4388, 0.05226, 0.02281, 0.1487, 0.03289, 0.1336, 0.04468, 0.1433, 0.03627, 0.1559, 0.1859, 0.2359, 0.1759, 0.251, 0.1641, 0.2413, 0.1725, 0.2287, 0.163, 0.1208, 0.1759, 0.1336, 0.1641, 0.1433, 0.1534, 0.1326, 0.07752, 0.2808, 0.06078, 0.2739, 0.06797, 0.2604, 0.08195, 0.2662, 0.1312, 0.1038, 0.148, 0.1108, 0.1408, 0.1242, 0.1268, 0.1184, 0.01588, 0.1655, 0.02281, 0.1487, 0.03627, 0.1559, 0.03048, 0.1699, 0.1964, 0.2014, 0.1929, 0.2191, 0.1783, 0.2147, 0.1812, 0.1999, 0.01234, 0.2014, 0.01234, 0.1832, 0.02752, 0.1847, 0.02752, 0.1999, 0.0953, 0.2843, 0.07752, 0.2808, 0.08195, 0.2662, 0.0968, 0.2691, 0.2792, 0.05226, 0.2792, 0.06976, 0.2615, 0.06976, 0.2615, 0.05226, 0.1312, 0.2808, 0.1134, 0.2843, 0.1119, 0.2691, 0.1268, 0.2662, 0.1964, 0.1832, 0.1964, 0.2014, 0.1812, 0.1999, 0.1812, 0.1847, 0.163, 0.2638, 0.148, 0.2739, 0.1408, 0.2604, 0.1534, 0.252, 0.1859, 0.1487, 0.1929, 0.1655, 0.1783, 0.1699, 0.1725, 0.1559, 0.07752, 0.1038, 0.0953, 0.1003, 0.0968, 0.1155, 0.08195, 0.1184, 0.03289, 0.1336, 0.0457, 0.1208, 0.05538, 0.1326, 0.04468, 0.1433, 0.03289, 0.251, 0.02281, 0.2359, 0.03627, 0.2287, 0.04468, 0.2413, 0.0457, 0.1208, 0.06078, 0.1108, 0.06797, 0.1242, 0.05538, 0.1326, 0.1759, 0.251, 0.163, 0.2638, 0.1534, 0.252, 0.1641, 0.2413, 0.06078, 0.2739, 0.0457, 0.2638, 0.05538, 0.252, 0.06797, 0.2604, 0.148, 0.1108, 0.163, 0.1208, 0.1534, 0.1326, 0.1408, 0.1242, 0.1929, 0.2191, 0.1859, 0.2359, 0.1725, 0.2287, 0.1783, 0.2147, 0.01234, 0.1832, 0.01588, 0.1655, 0.03048, 0.1699, 0.02752, 0.1847, 0.1134, 0.1003, 0.1312, 0.1038, 0.1268, 0.1184, 0.1119, 0.1155, 0.1134, 0.2843, 0.0953, 0.2843, 0.0968, 0.2691, 0.1119, 0.2691, 0.5647, 0.2949, 0.5822, 0.2949, 0.5822, 0.3126, 0.5647, 0.3126, 0.3147, 0.05226, 0.3147, 0.06976, 0.297, 0.06976, 0.297, 0.05226, 0.3324, 0.05226, 0.3324, 0.06976, 0.3147, 0.06976, 0.3147, 0.05226, 0.3502, 0.05226, 0.3502, 0.06976, 0.3324, 0.06976, 0.3324, 0.05226, 0.04878, 0.05226, 0.04878, 0.06976, 0.03105, 0.06976, 0.03105, 0.05226, 0.4388, 0.05226, 0.4388, 0.06976, 0.4211, 0.06976, 0.4211, 0.05226, 0.4254, 0.2312, 0.4368, 0.2441, 0.4234, 0.2542, 0.4134, 0.2431, 0.3856, 0.05226, 0.3856, 0.06976, 0.3679, 0.06976, 0.3679, 0.05226, 0.492, 0.05226, 0.492, 0.06976, 0.4743, 0.06976, 0.4743, 0.05226, 0.08423, 0.05226, 0.08423, 0.06976, 0.0665, 0.06976, 0.0665, 0.05226, 0.5274, 0.05226, 0.5274, 0.06976, 0.5097, 0.06976, 0.5097, 0.05226, 0.3679, 0.05226, 0.3679, 0.06976, 0.3502, 0.06976, 0.3502, 0.05226, 0.1906, 0.05226, 0.1906, 0.06976, 0.1729, 0.06976, 0.1729, 0.05226, 0.5629, 0.05226, 0.5629, 0.06975, 0.5452, 0.06975, 0.5452, 0.05226, 0.4743, 0.05226, 0.4743, 0.06976, 0.4565, 0.06976, 0.4565, 0.05226, 0.2261, 0.05226, 0.2261, 0.06976, 0.2083, 0.06976, 0.2083, 0.05226, 0.1197, 0.05226, 0.1197, 0.06976, 0.102, 0.06976, 0.102, 0.05226, 0.5647, 0.2772, 0.5822, 0.2772, 0.5822, 0.2949, 0.5647, 0.2949, 0.0665, 0.05226, 0.0665, 0.06976, 0.04878, 0.06976, 0.04878, 0.05226, 0.4033, 0.05226, 0.4033, 0.06976, 0.3856, 0.06976, 0.3856, 0.05226, 0.1551, 0.05226, 0.1551, 0.06976, 0.1374, 0.06976, 0.1374, 0.05226, 0.102, 0.05226, 0.102, 0.06976, 0.08423, 0.06976, 0.08423, 0.05226, 0.5097, 0.05226, 0.5097, 0.06976, 0.492, 0.06976, 0.492, 0.05226, 0.2615, 0.05226, 0.2615, 0.06976, 0.2438, 0.06976, 0.2438, 0.05226, 0.1374, 0.05226, 0.1374, 0.06976, 0.1197, 0.06976, 0.1197, 0.05226, 0.1729, 0.05226, 0.1729, 0.06976, 0.1551, 0.06976, 0.1551, 0.05226, 0.4211, 0.05226, 0.4211, 0.06976, 0.4033, 0.06976, 0.4033, 0.05226, 0.297, 0.05226, 0.297, 0.06976, 0.2792, 0.06976, 0.2792, 0.05226, 0.2083, 0.05226, 0.2083, 0.06976, 0.1906, 0.06976, 0.1906, 0.05226, 0.5452, 0.05226, 0.5452, 0.06975, 0.5274, 0.06976, 0.5274, 0.05226, 0.2438, 0.05226, 0.2438, 0.06976, 0.2261, 0.06976, 0.2261, 0.05226, 0.1629, 0.319, 0.1755, 0.3315, 0.1639, 0.341, 0.1535, 0.3305, 0.3458, 0.2117, 0.3608, 0.2142, 0.3608, 0.2145, 0.3457, 0.212, 0.2538, 0.4133, 0.2422, 0.4011, 0.2548, 0.3909, 0.265, 0.4013, 0.4099, 0.4239, 0.3953, 0.4326, 0.388, 0.4178, 0.4005, 0.4102, 0.4593, 0.2901, 0.4624, 0.3068, 0.4459, 0.3086, 0.4431, 0.294, 0.3477, 0.1946, 0.3651, 0.1976, 0.3608, 0.2142, 0.3458, 0.2117, 0.3303, 0.4459, 0.3136, 0.4438, 0.317, 0.4275, 0.3315, 0.4298, 0.4581, 0.357, 0.4523, 0.3727, 0.4375, 0.3659, 0.4425, 0.3522, 0.4122, 0.2198, 0.4254, 0.2312, 0.4134, 0.2431, 0.4019, 0.2333, 0.267, 0.4239, 0.2538, 0.4133, 0.265, 0.4013, 0.2765, 0.4104, 0.4231, 0.4132, 0.4099, 0.4239, 0.4005, 0.4102, 0.412, 0.4009, 0.4539, 0.2738, 0.4593, 0.2901, 0.4431, 0.294, 0.4384, 0.28, 0.33, 0.194, 0.3477, 0.1946, 0.3458, 0.2117, 0.3305, 0.2113, 0.3636, 0.4437, 0.347, 0.4459, 0.346, 0.4297, 0.3605, 0.4276, 0.347, 0.4459, 0.3303, 0.4459, 0.3315, 0.4298, 0.346, 0.4297, 0.4618, 0.3406, 0.4581, 0.357, 0.4425, 0.3522, 0.4456, 0.3379, 0.3976, 0.2104, 0.4122, 0.2198, 0.4019, 0.2333, 0.3892, 0.2251, 0.2815, 0.4326, 0.267, 0.4239, 0.2765, 0.4104, 0.2892, 0.4179, 0.4346, 0.4009, 0.4231, 0.4132, 0.412, 0.4009, 0.4222, 0.3905, 0.4464, 0.2584, 0.4539, 0.2738, 0.4384, 0.28, 0.4318, 0.2666, 0.3121, 0.1961, 0.33, 0.194, 0.3305, 0.2113, 0.3157, 0.2127, 0.3798, 0.4392, 0.3636, 0.4437, 0.3605, 0.4276, 0.3745, 0.4237, 0.4632, 0.3237, 0.4618, 0.3406, 0.4456, 0.3379, 0.4468, 0.3233, 0.3818, 0.2029, 0.3976, 0.2104, 0.3892, 0.2251, 0.3754, 0.2187, 0.2971, 0.4393, 0.2815, 0.4326, 0.2892, 0.4179, 0.3028, 0.4236, 0.4444, 0.3875, 0.4346, 0.4009, 0.4222, 0.3905, 0.4307, 0.3787, 0.4368, 0.2441, 0.4464, 0.2584, 0.4318, 0.2666, 0.4234, 0.2542, 0.2422, 0.4011, 0.2326, 0.3875, 0.2461, 0.3796, 0.2548, 0.3909, 0.3953, 0.4326, 0.3798, 0.4392, 0.3745, 0.4237, 0.388, 0.4178, 0.4624, 0.3068, 0.4632, 0.3237, 0.4468, 0.3233, 0.4459, 0.3086, 0.3651, 0.1976, 0.3818, 0.2029, 0.3754, 0.2187, 0.3608, 0.2142, 0.3136, 0.4438, 0.2971, 0.4393, 0.3028, 0.4236, 0.317, 0.4275, 0.4523, 0.3727, 0.4444, 0.3875, 0.4307, 0.3787, 0.4375, 0.3659, 0.02579, 0.3462, 0.03564, 0.3315, 0.04717, 0.341, 0.03895, 0.3533, 0.4425, 0.3522, 0.4375, 0.3659, 0.4372, 0.3658, 0.4422, 0.3521, 0.3305, 0.2113, 0.3458, 0.2117, 0.3457, 0.212, 0.3305, 0.2116, 0.4456, 0.3379, 0.4425, 0.3522, 0.4422, 0.3521, 0.4453, 0.3379, 0.3157, 0.2127, 0.3305, 0.2113, 0.3305, 0.2116, 0.3157, 0.2129, 0.4468, 0.3233, 0.4456, 0.3379, 0.4453, 0.3379, 0.4465, 0.3233, 0.2548, 0.3909, 0.2461, 0.3796, 0.2463, 0.3794, 0.255, 0.3907, 0.4459, 0.3086, 0.4468, 0.3233, 0.4465, 0.3233, 0.4457, 0.3086, 0.265, 0.4013, 0.2548, 0.3909, 0.255, 0.3907, 0.2652, 0.4012, 0.4431, 0.294, 0.4459, 0.3086, 0.4457, 0.3086, 0.4429, 0.2941, 0.2765, 0.4104, 0.265, 0.4013, 0.2652, 0.4012, 0.2766, 0.4102, 0.4384, 0.28, 0.4431, 0.294, 0.4429, 0.2941, 0.4382, 0.2801, 0.3605, 0.4276, 0.346, 0.4297, 0.346, 0.4294, 0.3604, 0.4274, 0.2892, 0.4179, 0.2765, 0.4104, 0.2766, 0.4102, 0.2893, 0.4177, 0.4318, 0.2666, 0.4384, 0.28, 0.4382, 0.2801, 0.4316, 0.2668, 0.3745, 0.4237, 0.3605, 0.4276, 0.3604, 0.4274, 0.3744, 0.4234, 0.3028, 0.4236, 0.2892, 0.4179, 0.2893, 0.4177, 0.3028, 0.4234, 0.4234, 0.2542, 0.4318, 0.2666, 0.4316, 0.2668, 0.4232, 0.2544, 0.388, 0.4178, 0.3745, 0.4237, 0.3744, 0.4234, 0.3878, 0.4176, 0.317, 0.4275, 0.3028, 0.4236, 0.3028, 0.4234, 0.317, 0.4273, 0.4134, 0.2431, 0.4234, 0.2542, 0.4232, 0.2544, 0.4132, 0.2432, 0.4005, 0.4102, 0.388, 0.4178, 0.3878, 0.4176, 0.4004, 0.41, 0.3315, 0.4298, 0.317, 0.4275, 0.317, 0.4273, 0.3315, 0.4295, 0.4019, 0.2333, 0.4134, 0.2431, 0.4132, 0.2432, 0.4018, 0.2335, 0.412, 0.4009, 0.4005, 0.4102, 0.4004, 0.41, 0.4118, 0.4007, 0.346, 0.4297, 0.3315, 0.4298, 0.3315, 0.4295, 0.346, 0.4294, 0.3892, 0.2251, 0.4019, 0.2333, 0.4018, 0.2335, 0.3891, 0.2254, 0.4222, 0.3905, 0.412, 0.4009, 0.4118, 0.4007, 0.4221, 0.3904, 0.3754, 0.2187, 0.3892, 0.2251, 0.3891, 0.2254, 0.3753, 0.219, 0.4307, 0.3787, 0.4222, 0.3905, 0.4221, 0.3904, 0.4305, 0.3786, 0.3608, 0.2142, 0.3754, 0.2187, 0.3753, 0.219, 0.3608, 0.2145, 0.4375, 0.3659, 0.4307, 0.3787, 0.4305, 0.3786, 0.4372, 0.3658, 0.01901, 0.3626, 0.02579, 0.3462, 0.03895, 0.3533, 0.03328, 0.367, 0.1853, 0.4315, 0.1755, 0.4462, 0.1639, 0.4368, 0.1721, 0.4245, 0.07929, 0.4754, 0.06291, 0.4686, 0.06995, 0.4555, 0.08362, 0.4611, 0.1318, 0.3023, 0.1482, 0.3091, 0.1411, 0.3223, 0.1275, 0.3166, 0.1955, 0.3977, 0.1921, 0.4151, 0.1778, 0.4108, 0.1807, 0.3963, 0.01555, 0.3977, 0.01555, 0.38, 0.0304, 0.3815, 0.0304, 0.3963, 0.07929, 0.3023, 0.09668, 0.2989, 0.09814, 0.3137, 0.08362, 0.3166, 0.1318, 0.4754, 0.1144, 0.4789, 0.1129, 0.464, 0.1275, 0.4611, 0.1955, 0.38, 0.1955, 0.3977, 0.1807, 0.3963, 0.1807, 0.3815, 0.02579, 0.4315, 0.01901, 0.4151, 0.03328, 0.4108, 0.03895, 0.4245, 0.1853, 0.3462, 0.1921, 0.3626, 0.1778, 0.367, 0.1721, 0.3533, 0.06292, 0.3091, 0.07929, 0.3023, 0.08362, 0.3166, 0.06995, 0.3223, 0.1629, 0.4588, 0.1482, 0.4686, 0.1411, 0.4555, 0.1535, 0.4473, 0.03564, 0.3315, 0.04817, 0.319, 0.05764, 0.3305, 0.04717, 0.341, 0.03564, 0.4462, 0.02579, 0.4315, 0.03895, 0.4245, 0.04717, 0.4368, 0.06291, 0.4686, 0.04817, 0.4588, 0.05764, 0.4473, 0.06995, 0.4555, 0.1755, 0.4462, 0.1629, 0.4588, 0.1535, 0.4473, 0.1639, 0.4368, 0.09668, 0.4789, 0.07929, 0.4754, 0.08362, 0.4611, 0.09814, 0.464, 0.1921, 0.4151, 0.1853, 0.4315, 0.1721, 0.4245, 0.1778, 0.4108, 0.1482, 0.3091, 0.1629, 0.319, 0.1535, 0.3305, 0.1411, 0.3223, 0.09668, 0.2989, 0.1144, 0.2989, 0.1129, 0.3137, 0.09814, 0.3137, 0.01555, 0.38, 0.01901, 0.3626, 0.03328, 0.367, 0.0304, 0.3815, 0.1144, 0.2989, 0.1318, 0.3023, 0.1275, 0.3166, 0.1129, 0.3137, 0.1144, 0.4789, 0.09668, 0.4789, 0.09814, 0.464, 0.1129, 0.464, 0.01901, 0.4151, 0.01555, 0.3977, 0.0304, 0.3963, 0.03328, 0.4108, 0.1921, 0.3626, 0.1955, 0.38, 0.1807, 0.3815, 0.1778, 0.367, 0.1482, 0.4686, 0.1318, 0.4754, 0.1275, 0.4611, 0.1411, 0.4555, 0.04817, 0.319, 0.06292, 0.3091, 0.06995, 0.3223, 0.05764, 0.3305, 0.1755, 0.3315, 0.1853, 0.3462, 0.1721, 0.3533, 0.1639, 0.341, 0.04817, 0.4588, 0.03564, 0.4462, 0.04717, 0.4368, 0.05764, 0.4473])
me_cylinder.materials.append(mat_bucket)
me_cylinder.materials.append(mat_rings)
me_cylinder.use_remesh_preserve_volume = False
me_cylinder.use_remesh_preserve_attributes = False
me_cylinder.use_mirror_vertex_groups = False
me_cylinder.update()

# ---- objects
ob_bucket = bpy.data.objects.new('bucket', me_cylinder)

# ---- transforms, parenting, visibility, modifiers, constraints
ob_bucket.location = (0.0, 0.0, 0.8442)
ob_bucket.lineart.crease_threshold = 0.0

# ---- collection membership
col_collection_1.objects.link(ob_bucket)

# ---- scene / render settings (as saved in the file)
scene.frame_start = 1; scene.frame_end = 250; scene.frame_set(2)
scene.render.engine = 'BLENDER_EEVEE_NEXT'
scene.render.resolution_percentage = 50
scene.render.dither_intensity = 0.0
scene.cycles.use_denoising = False
scene.cycles.samples = 128
scene.cycles.sampling_pattern = 'TABULATED_SOBOL'
scene.cycles.use_adaptive_sampling = False
scene.cycles.use_light_tree = False
scene.cycles.blur_glossy = 0.0
scene.cycles.sample_clamp_indirect = 0.0
scene.view_settings.view_transform = 'Standard'
bpy.context.view_layer.update()

# ---- added for rendering (the .blend has no active camera and no usable light): camera, sun
cam_auto = bpy.data.cameras.new('AutoCamera')
cam_auto.lens = 50.0
cam_auto.sensor_width = 36.0
cam_auto.clip_end = 1000.0
ob_auto_camera = bpy.data.objects.new('AutoCamera', cam_auto)
scene.collection.objects.link(ob_auto_camera)
ob_auto_camera.location = (5.00104, -3.98413, 4.27292)
ob_auto_camera.rotation_euler = (1.09748, -7.21219e-08, 0.694738)
scene.camera = ob_auto_camera
light_auto_sun = bpy.data.lights.new('AutoSun', 'SUN')
light_auto_sun.energy = 3.0
light_auto_sun.angle = 0.0523599
ob_auto_sun = bpy.data.objects.new('AutoSun', light_auto_sun)
scene.collection.objects.link(ob_auto_sun)
ob_auto_sun.rotation_euler = (0.872665, 0.174533, 0.523599)
bpy.context.view_layer.update()
